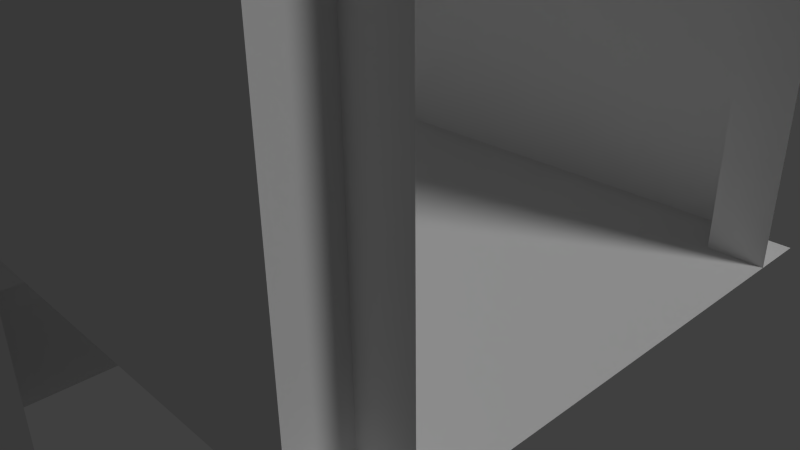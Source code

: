 # Source: stair0.blend  (saved by Blender 2.76.0; exported with 4.5.12 LTS)
import bpy
from mathutils import Matrix  # noqa: F401  (used for matrix-valued properties, if any)

bpy.ops.wm.read_factory_settings(use_empty=True)
scene = bpy.context.scene
scene.name = 'Scene'

# ---- collections
col_collection_1 = bpy.data.collections.new('Collection 1'); scene.collection.children.link(col_collection_1)

# ---- materials (node trees are filled in below, after node groups)
mat_material = bpy.data.materials.new('Material')
mat_material.alpha_threshold = 0.0
mat_material.use_transparent_shadow = False
mat_material.roughness = 0.5
mat_material.specular_intensity = 0.0
mat_material.line_color = (0.0, 0.0, 0.0, 1.0)

# ---- material node trees

# ---- world
world_world = bpy.data.worlds.new('World'); scene.world = world_world
world_world.color = (0.05088, 0.05088, 0.05088)
world_world.use_sun_shadow = False
world_world.sun_shadow_jitter_overblur = 0.0
world_world.cycles.sampling_method = 'MANUAL'
world_world.cycles.sample_map_resolution = 256

# ---- cameras
cam_camera = bpy.data.cameras.new('Camera')
cam_camera.clip_end = 100.0
cam_camera.lens = 35.0
cam_camera.sensor_width = 32.0
cam_camera.sensor_height = 18.0
cam_camera.ortho_scale = 7.314
cam_camera.dof.focus_distance = 0.0
cam_camera.dof.aperture_fstop = 128.0

# ---- lights
light_lamp = bpy.data.lights.new('Lamp', 'SUN')
light_lamp.transmission_factor = 0.0
light_lamp.cutoff_distance = 30.0
light_lamp.angle = 0.1993
light_lamp.energy = 1.0
light_lamp.shadow_buffer_clip_start = 1.001
light_lamp.shadow_soft_size = 0.1
light_lamp.shadow_cascade_max_distance = 1000.0
light_lamp.cycles.use_multiple_importance_sampling = False

# ---- meshes
me_cube = bpy.data.meshes.new('Cube')
me_cube.from_pydata([(-1.111, 1.111, 0.0), (1.111, -1.111, 0.0), (-1.111, -1.111, 0.0), (1.111, 1.111, 0.0), (-1.111, 1.111, 2.222), (0.8889, 1.111, 2.222), (0.8889, 0.8889, 2.222), (1.111, 0.8889, 2.222), (-2.0, 1.111, -1.111), (-2.0, -1.111, -1.111), (-2.0, -1.111, -0.8889), (-2.0, 1.111, -0.8889), (1.111, 0.8889, 0.0), (0.8889, 0.8889, 0.0), (0.8889, 1.111, 0.0), (-1.111, 1.111, 0.0), (0.8889, -1.111, 0.0), (-1.111, -1.111, 0.0), (0.8889, -0.8889, 0.0), (1.111, -0.8889, 0.0), (-1.778, 1.111, -0.8889), (-1.778, -1.111, -0.8889), (0.8889, -1.111, 2.222), (-1.111, -1.111, 2.222), (0.8889, -0.8889, 2.222), (1.111, -0.8889, 2.222), (-1.778, -1.111, -0.6667), (-1.778, 1.111, -0.6667), (-1.111, 1.111, -0.2222), (-1.111, -1.111, -0.2222), (-1.333, 1.111, -0.2222), (-1.333, -1.111, -0.2222), (-1.333, 1.111, -0.4444), (-1.333, -1.111, -0.4444), (-1.556, 1.111, -0.4444), (-1.556, -1.111, -0.4444), (-1.556, 1.111, -0.6667), (-1.556, -1.111, -0.6667), (-2.222, 1.111, -1.111), (-2.222, -1.111, -1.111), (-2.222, 1.111, -1.333), (-2.222, -1.111, -1.333), (-2.444, 1.111, -1.333), (-2.444, -1.111, -1.333), (-2.444, 1.111, -1.556), (-2.444, -1.111, -1.556), (-2.667, 1.111, -1.556), (-2.667, -1.111, -1.556), (-2.667, 1.111, -1.778), (-2.667, -1.111, -1.778), (-2.889, 1.111, -1.778), (-2.889, -1.111, -1.778), (-2.889, 1.111, -2.0), (-2.889, -1.111, -2.0), (-3.111, 1.111, -2.0), (-3.111, -1.111, -2.0), (-3.111, 1.111, -2.222), (-3.111, -1.111, -2.222), (-3.333, 1.111, -2.222), (-3.333, -1.111, -2.222), (-1.111, 1.111, 1.49e-08), (-3.333, 1.111, 2.222), (-3.333, -1.111, 2.222), (-1.111, -1.111, 1.49e-08), (-3.333, -1.111, 1.49e-08), (-1.111, -1.111, 2.222), (-3.333, -1.111, 0.0), (-1.111, -1.111, -2.222), (-3.333, -1.111, -2.222), (-1.111, -1.111, 0.0), (-3.333, 1.111, 1.49e-08), (-1.111, 1.111, 2.222), (-3.333, 1.111, 0.0), (-1.111, 1.111, -2.222), (-3.333, 1.111, -2.222), (-1.111, 1.111, 0.0)], [], [(3, 0, 2, 1), (14, 5, 4, 15), (13, 6, 5, 14), (12, 7, 6, 13), (21, 20, 11, 10), (10, 11, 8, 9), (26, 27, 20, 21), (18, 16, 22, 24), (37, 36, 27, 26), (19, 18, 24, 25), (16, 17, 23, 22), (2, 0, 28, 29), (29, 28, 30, 31), (31, 30, 32, 33), (33, 32, 34, 35), (35, 34, 36, 37), (9, 8, 38, 39), (39, 38, 40, 41), (41, 40, 42, 43), (43, 42, 44, 45), (45, 44, 46, 47), (47, 46, 48, 49), (49, 48, 50, 51), (51, 50, 52, 53), (53, 52, 54, 55), (55, 54, 56, 57), (57, 56, 58, 59), (71, 61, 70, 60), (65, 63, 64, 62), (69, 67, 68, 66), (75, 72, 74, 73)])
_uv = me_cube.uv_layers.new(name='UVMap')
_uv.uv.foreach_set('vector', [0.4988, 0.9996, 0.001073, 0.9996, 0.001073, 0.5034, 0.4988, 0.5034, 0.4064, 0.0001048, 0.4064, 0.4999, 0.001526, 0.4999, 0.001526, 0.0001049, 0.4513, 0.0001048, 0.4513, 0.4999, 0.4064, 0.4999, 0.4064, 0.0001048, 0.4963, 0.0001048, 0.4963, 0.4999, 0.4513, 0.4999, 0.4513, 0.0001048, 6.334e-05, 0.8738, 0.4957, 0.8738, 0.4957, 0.9965, 6.334e-05, 0.9965, -0.0009495, 0.5048, 0.4952, 0.5048, 0.4952, 0.6281, -0.0009495, 0.6281, 6.334e-05, 0.751, 0.4957, 0.751, 0.4957, 0.8738, 6.334e-05, 0.8738, 0.04651, 0.0001048, 0.09149, 0.0001048, 0.09149, 0.4999, 0.04651, 0.4999, 6.329e-05, 0.6283, 0.4957, 0.6283, 0.4957, 0.751, 6.334e-05, 0.751, 0.001526, 0.0001048, 0.04651, 0.0001048, 0.04651, 0.4999, 0.001526, 0.4999, 0.09149, 0.0001048, 0.4963, 0.0001049, 0.4963, 0.4999, 0.09149, 0.4999, 6.324e-05, 0.5086, 0.4928, 0.5086, 0.4928, 0.6246, 6.329e-05, 0.6246, 6.329e-05, 0.6246, 0.4928, 0.6246, 0.4928, 0.7537, 6.334e-05, 0.7537, 6.334e-05, 0.7537, 0.4928, 0.7537, 0.4928, 0.8741, 6.334e-05, 0.8741, 6.334e-05, 0.8741, 0.4928, 0.8741, 0.4928, 0.9945, 6.334e-05, 0.9945, 6.324e-05, 0.5056, 0.4957, 0.5056, 0.4957, 0.6283, 6.329e-05, 0.6283, -0.0009495, 0.6281, 0.4952, 0.6281, 0.4952, 0.7514, -0.0009495, 0.7514, -0.0009495, 0.7514, 0.4952, 0.7514, 0.4952, 0.8746, -0.0009495, 0.8746, -0.0009495, 0.8746, 0.4952, 0.8746, 0.4952, 0.9979, -0.0009496, 0.9979, 0.0001696, 0.5078, 0.4967, 0.5078, 0.4967, 0.6264, 0.0001696, 0.6264, 0.0001696, 0.6264, 0.4967, 0.6264, 0.4967, 0.7537, 0.0001696, 0.7537, 0.0001696, 0.7537, 0.4967, 0.7537, 0.4967, 0.8766, 0.0001696, 0.8766, 0.0001696, 0.8766, 0.4967, 0.8766, 0.4967, 0.9995, 0.0001696, 0.9995, 6.231e-05, 0.5061, 0.499, 0.5061, 0.499, 0.6291, 6.233e-05, 0.6291, 6.233e-05, 0.6291, 0.499, 0.6291, 0.499, 0.7522, 6.236e-05, 0.7522, 6.236e-05, 0.7522, 0.499, 0.7522, 0.499, 0.8752, 6.236e-05, 0.8752, 6.236e-05, 0.8752, 0.499, 0.8752, 0.499, 0.9983, 6.236e-05, 0.9983, 0.4988, 0.4996, 0.001073, 0.4996, 0.001073, 0.003427, 0.4988, 0.003427, 0.4988, 0.4996, 0.4988, 0.003427, 0.001073, 0.003427, 0.001073, 0.4996, 0.4988, 0.4996, 0.4988, 0.003427, 0.001073, 0.003427, 0.001073, 0.4996, 0.4988, 0.4996, 0.001073, 0.4996, 0.001073, 0.003427, 0.4988, 0.003427])
me_cube.materials.append(mat_material)
me_cube.use_remesh_preserve_volume = False
me_cube.use_remesh_preserve_attributes = False
me_cube.use_mirror_vertex_groups = False
me_cube.update()

# ---- objects
ob_cube = bpy.data.objects.new('Cube', me_cube)
ob_lamp = bpy.data.objects.new('Lamp', light_lamp)
ob_camera = bpy.data.objects.new('Camera', cam_camera)

# ---- transforms, parenting, visibility, modifiers, constraints
ob_cube.location = (0.0, 0.0, 0.0)
ob_cube.scale = (4.5, 4.5, 4.5)
ob_cube.lock_rotations_4d = False
ob_cube.empty_display_type = 'ARROWS'
ob_cube.lineart.crease_threshold = 0.0
ob_lamp.location = (4.076, 1.005, 5.904)
ob_lamp.rotation_euler = (0.6503, 0.05522, 1.866)
ob_lamp.lock_rotations_4d = False
ob_lamp.empty_display_type = 'ARROWS'
ob_lamp.color = (0.0, 0.0, 0.0, 0.0)
ob_lamp.lineart.crease_threshold = 0.0
ob_camera.location = (10.13, -8.977, 7.144)
ob_camera.rotation_euler = (1.109, 0.01082, 0.8149)
ob_camera.lock_rotations_4d = False
ob_camera.empty_display_type = 'ARROWS'
ob_camera.color = (0.0, 0.0, 0.0, 0.0)
ob_camera.display_type = 'WIRE'
ob_camera.lineart.crease_threshold = 0.0

# ---- collection membership
col_collection_1.objects.link(ob_cube)
col_collection_1.objects.link(ob_lamp)
col_collection_1.objects.link(ob_camera)

# ---- scene / render settings (as saved in the file)
scene.camera = ob_camera
scene.frame_start = 1; scene.frame_end = 250; scene.frame_set(0)
scene.render.engine = 'BLENDER_EEVEE_NEXT'
scene.render.resolution_percentage = 50
scene.render.dither_intensity = 0.0
scene.cycles.use_denoising = False
scene.cycles.samples = 10
scene.cycles.sampling_pattern = 'TABULATED_SOBOL'
scene.cycles.light_sampling_threshold = 0.0
scene.cycles.use_adaptive_sampling = False
scene.cycles.use_light_tree = False
scene.cycles.blur_glossy = 0.0
scene.cycles.pixel_filter_type = 'GAUSSIAN'
scene.cycles.sample_clamp_indirect = 0.0
scene.view_settings.view_transform = 'Standard'
bpy.context.view_layer.update()
